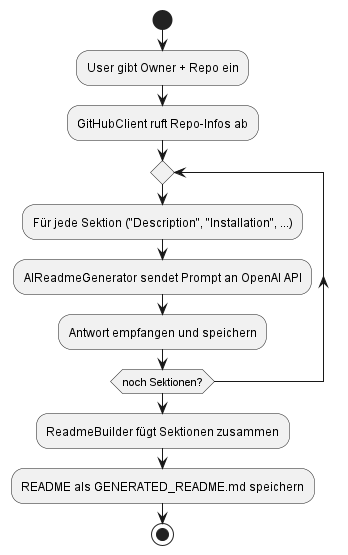

The diagram above was rendered by PlantUML. Its source (embedded in the PNG):
@startuml flowchart
start
:User gibt Owner + Repo ein;
:GitHubClient ruft Repo-Infos ab;
repeat
    :Für jede Sektion ("Description", "Installation", ...);
    :AIReadmeGenerator sendet Prompt an OpenAI API;
    :Antwort empfangen und speichern;
repeat while (noch Sektionen?)
:ReadmeBuilder fügt Sektionen zusammen;
:README als GENERATED_README.md speichern;
stop
@enduml